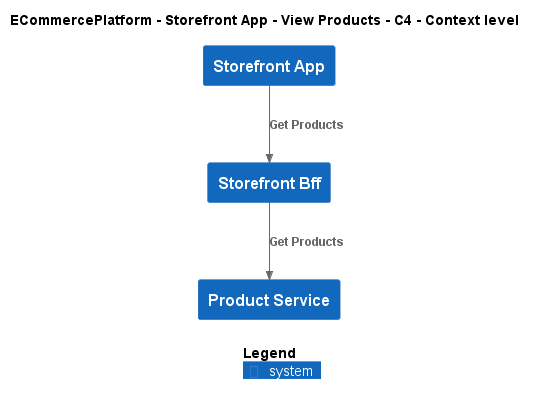

The diagram above was rendered by PlantUML. Its source (embedded in the PNG):
@startuml
!include ..\..\..\..\..\.c4s\C4_Context.puml

AddElementTag("c4interflow:lifecycle:new", $bgColor=green, $fontColor=#ffffff, $borderColor=green, $shadowing="False")
AddElementTag("c4interflow:lifecycle:changed", $bgColor=orange, $fontColor=#ffffff, $borderColor=orange, $shadowing="False")
AddElementTag("c4interflow:lifecycle:removed", $bgColor=red, $fontColor=#ffffff, $borderColor=red, $shadowing="False")

AddRelTag("c4interflow:lifecycle:new", $textColor=green, $lineColor=green)
AddRelTag("c4interflow:lifecycle:changed", $textColor=orange, $lineColor=orange)
AddRelTag("c4interflow:lifecycle:removed", $textColor=red, $lineColor=red)

SHOW_PERSON_PORTRAIT()
LAYOUT_TOP_DOWN()

skinparam linetype polyline

title ECommercePlatform - Storefront App - View Products - C4 - Context level

System(ECommercePlatform.SoftwareSystems.StorefrontApp, "Storefront App", "")
System(ECommercePlatform.SoftwareSystems.StorefrontBff, "Storefront Bff", "")
System(ECommercePlatform.SoftwareSystems.ProductService, "Product Service", "")

Rel(ECommercePlatform.SoftwareSystems.StorefrontApp, ECommercePlatform.SoftwareSystems.StorefrontBff, "Get Products")
Rel(ECommercePlatform.SoftwareSystems.StorefrontBff, ECommercePlatform.SoftwareSystems.ProductService, "Get Products")


SHOW_LEGEND()
@enduml